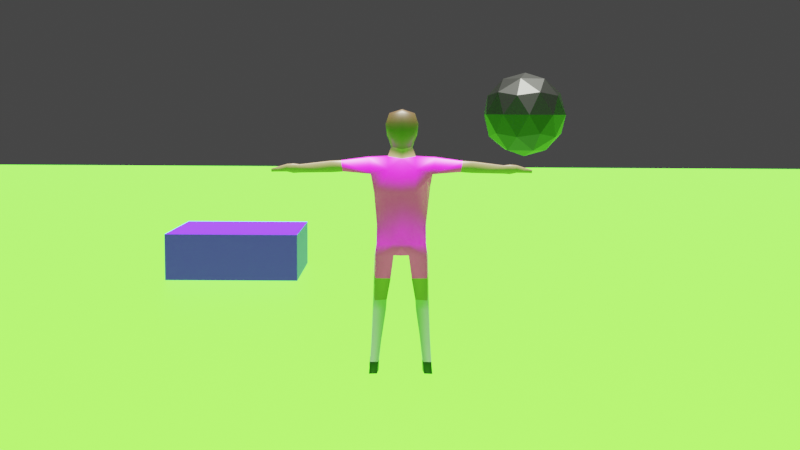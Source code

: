 # Source: myCharacter.blend  (saved by Blender 2.82.7; exported with 4.5.12 LTS)
import bpy
from mathutils import Matrix  # noqa: F401  (used for matrix-valued properties, if any)

bpy.ops.wm.read_factory_settings(use_empty=True)
scene = bpy.context.scene
scene.name = 'Scene'

# ---- collections
col_collection = bpy.data.collections.new('Collection'); scene.collection.children.link(col_collection)

# ---- images (referenced by path relative to the original .blend; pixels are not part of the script)
import os
ASSET_DIR = os.environ.get("B2B_ASSET_DIR", "")  # directory of the original .blend (textures are referenced by path, not embedded)
HERE = os.path.dirname(os.path.abspath(__file__))  # packed textures are extracted next to this script under _unpacked/

def load_image(name, relpath, width, height, colorspace="sRGB"):
    """Load a texture the original file referenced (path relative to the .blend, or extracted next to this script)."""
    p = next((c for c in (os.path.join(HERE, relpath), os.path.join(ASSET_DIR, relpath)) if relpath and os.path.exists(c)), "")
    if p:
        img = bpy.data.images.load(p, check_existing=True)
        img.name = name
    else:  # same state as the original file: an image datablock whose file is absent (Cycles renders it pink)
        img = bpy.data.images.new(name, width, height)
        img.source = "FILE"
        img.filepath = "//" + (relpath or name)
    img.colorspace_settings.name = colorspace
    return img
img_jersey_png = load_image('jersey.png', 'images/jersey.png', 1024, 1024, 'sRGB')

# ---- materials (node trees are filled in below, after node groups)
mat_skin = bpy.data.materials.new('skin')
mat_skin.alpha_threshold = 0.0
mat_skin.use_transparent_shadow = False
mat_skin.line_color = (0.0, 0.0, 0.0, 1.0)
mat_black = bpy.data.materials.new('black')
mat_black.use_transparent_shadow = False
mat_short = bpy.data.materials.new('short')
mat_short.use_transparent_shadow = False
mat_white = bpy.data.materials.new('white')
mat_white.use_transparent_shadow = False
mat_face = bpy.data.materials.new('face')
mat_face.use_transparent_shadow = False
mat_shirtback = bpy.data.materials.new('shirtBack')
mat_shirtback.use_transparent_shadow = False
mat_hair = bpy.data.materials.new('hair')
mat_hair.use_transparent_shadow = False
mat_cube = bpy.data.materials.new('cube')
mat_cube.use_transparent_shadow = False
mat_white_001 = bpy.data.materials.new('white.001')
mat_white_001.use_transparent_shadow = False

# ---- material node trees
mat_skin.use_nodes = True; mat_skin.node_tree.nodes.clear()
_N = mat_skin.node_tree.nodes; _L = mat_skin.node_tree.links
n0 = _N.new('ShaderNodeOutputMaterial'); n0.name = 'Material Output'; n0.location = (300, 300)
n1 = _N.new('ShaderNodeBsdfPrincipled'); n1.name = 'Principled BSDF'; n1.location = (10, 300)
n1.distribution = 'GGX'
n1.subsurface_method = 'BURLEY'
n1.inputs[0].default_value = (0.2019, 0.1378, 0.07817, 1.0)
n1.inputs[2].default_value = 0.4
n1.inputs[3].default_value = 1.45
n1.inputs[27].default_value = (0.0, 0.0, 0.0, 1.0)
n1.inputs[28].default_value = 1.0
_L.new(n1.outputs[0], n0.inputs[0])
n0.is_active_output = True
mat_black.use_nodes = True; mat_black.node_tree.nodes.clear()
_N = mat_black.node_tree.nodes; _L = mat_black.node_tree.links
n0 = _N.new('ShaderNodeOutputMaterial'); n0.name = 'Material Output'; n0.location = (300, 300)
n1 = _N.new('ShaderNodeBsdfPrincipled'); n1.name = 'Principled BSDF'; n1.location = (10, 300)
n1.distribution = 'GGX'
n1.subsurface_method = 'BURLEY'
n1.inputs[0].default_value = (0.0, 0.0, 0.0, 1.0)
n1.inputs[3].default_value = 1.45
n1.inputs[27].default_value = (0.0, 0.0, 0.0, 1.0)
n1.inputs[28].default_value = 1.0
_L.new(n1.outputs[0], n0.inputs[0])
n0.is_active_output = True
mat_short.use_nodes = True; mat_short.node_tree.nodes.clear()
_N = mat_short.node_tree.nodes; _L = mat_short.node_tree.links
n0 = _N.new('ShaderNodeOutputMaterial'); n0.name = 'Material Output'; n0.location = (300, 300)
n1 = _N.new('ShaderNodeBsdfPrincipled'); n1.name = 'Principled BSDF'; n1.location = (10, 300)
n1.distribution = 'GGX'
n1.subsurface_method = 'BURLEY'
n1.inputs[3].default_value = 1.45
n1.inputs[27].default_value = (0.0, 0.0, 0.0, 1.0)
n1.inputs[28].default_value = 1.0
n2 = _N.new('ShaderNodeTexImage'); n2.name = 'Image Texture'; n2.location = (-356, 260)
n2.image = img_jersey_png
_L.new(n1.outputs[0], n0.inputs[0])
_L.new(n2.outputs[0], n1.inputs[0])
n0.is_active_output = True
mat_white.use_nodes = True; mat_white.node_tree.nodes.clear()
_N = mat_white.node_tree.nodes; _L = mat_white.node_tree.links
n0 = _N.new('ShaderNodeOutputMaterial'); n0.name = 'Material Output'; n0.location = (300, 300)
n1 = _N.new('ShaderNodeBsdfPrincipled'); n1.name = 'Principled BSDF'; n1.location = (10, 300)
n1.distribution = 'GGX'
n1.subsurface_method = 'BURLEY'
n1.inputs[0].default_value = (0.2989, 0.2989, 0.2989, 1.0)
n1.inputs[3].default_value = 1.45
n1.inputs[27].default_value = (0.0, 0.0, 0.0, 1.0)
n1.inputs[28].default_value = 1.0
_L.new(n1.outputs[0], n0.inputs[0])
n0.is_active_output = True
mat_face.use_nodes = True; mat_face.node_tree.nodes.clear()
_N = mat_face.node_tree.nodes; _L = mat_face.node_tree.links
n0 = _N.new('ShaderNodeOutputMaterial'); n0.name = 'Material Output'; n0.location = (300, 300)
n1 = _N.new('ShaderNodeBsdfPrincipled'); n1.name = 'Principled BSDF'; n1.location = (10, 300)
n1.distribution = 'GGX'
n1.subsurface_method = 'BURLEY'
n1.inputs[0].default_value = (0.8, 0.528, 0.1948, 1.0)
n1.inputs[3].default_value = 1.45
n1.inputs[27].default_value = (0.0, 0.0, 0.0, 1.0)
n1.inputs[28].default_value = 1.0
_L.new(n1.outputs[0], n0.inputs[0])
n0.is_active_output = True
mat_shirtback.use_nodes = True; mat_shirtback.node_tree.nodes.clear()
_N = mat_shirtback.node_tree.nodes; _L = mat_shirtback.node_tree.links
n0 = _N.new('ShaderNodeOutputMaterial'); n0.name = 'Material Output'; n0.location = (300, 300)
n1 = _N.new('ShaderNodeBsdfPrincipled'); n1.name = 'Principled BSDF'; n1.location = (10, 300)
n1.distribution = 'GGX'
n1.subsurface_method = 'BURLEY'
n1.inputs[3].default_value = 1.45
n1.inputs[27].default_value = (0.0, 0.0, 0.0, 1.0)
n1.inputs[28].default_value = 1.0
n2 = _N.new('ShaderNodeTexImage'); n2.name = 'Image Texture'; n2.location = (-380, 290)
n2.image = img_jersey_png
_L.new(n1.outputs[0], n0.inputs[0])
_L.new(n2.outputs[0], n1.inputs[0])
n0.is_active_output = True
mat_hair.use_nodes = True; mat_hair.node_tree.nodes.clear()
_N = mat_hair.node_tree.nodes; _L = mat_hair.node_tree.links
n0 = _N.new('ShaderNodeOutputMaterial'); n0.name = 'Material Output'; n0.location = (300, 300)
n1 = _N.new('ShaderNodeBsdfPrincipled'); n1.name = 'Principled BSDF'; n1.location = (10, 300)
n1.distribution = 'GGX'
n1.subsurface_method = 'BURLEY'
n1.inputs[0].default_value = (0.07837, 0.03982, 0.01581, 1.0)
n1.inputs[3].default_value = 1.45
n1.inputs[27].default_value = (0.0, 0.0, 0.0, 1.0)
n1.inputs[28].default_value = 1.0
_L.new(n1.outputs[0], n0.inputs[0])
n0.is_active_output = True
mat_cube.use_nodes = True; mat_cube.node_tree.nodes.clear()
_N = mat_cube.node_tree.nodes; _L = mat_cube.node_tree.links
n0 = _N.new('ShaderNodeOutputMaterial'); n0.name = 'Material Output'; n0.location = (300, 300)
n1 = _N.new('ShaderNodeBsdfPrincipled'); n1.name = 'Principled BSDF'; n1.location = (10, 300)
n1.distribution = 'GGX'
n1.subsurface_method = 'BURLEY'
n1.inputs[0].default_value = (0.07993, 0.0, 0.8, 1.0)
n1.inputs[3].default_value = 1.45
n1.inputs[27].default_value = (0.0, 0.0, 0.0, 1.0)
n1.inputs[28].default_value = 1.0
_L.new(n1.outputs[0], n0.inputs[0])
n0.is_active_output = True
mat_white_001.use_nodes = True; mat_white_001.node_tree.nodes.clear()
_N = mat_white_001.node_tree.nodes; _L = mat_white_001.node_tree.links
n0 = _N.new('ShaderNodeOutputMaterial'); n0.name = 'Material Output'; n0.location = (300, 300)
n1 = _N.new('ShaderNodeBsdfPrincipled'); n1.name = 'Principled BSDF'; n1.location = (10, 300)
n1.distribution = 'GGX'
n1.subsurface_method = 'BURLEY'
n1.inputs[0].default_value = (0.09533, 0.7743, 0.01604, 1.0)
n1.inputs[3].default_value = 1.45
n1.inputs[27].default_value = (0.0, 0.0, 0.0, 1.0)
n1.inputs[28].default_value = 1.0
_L.new(n1.outputs[0], n0.inputs[0])
n0.is_active_output = True

# ---- world
world_world = bpy.data.worlds.new('World'); scene.world = world_world
world_world.use_nodes = True; world_world.node_tree.nodes.clear()
_N = world_world.node_tree.nodes; _L = world_world.node_tree.links
n0 = _N.new('ShaderNodeOutputWorld'); n0.name = 'World Output'; n0.location = (300, 300)
n1 = _N.new('ShaderNodeBackground'); n1.name = 'Background'; n1.location = (10, 300)
n1.inputs[0].default_value = (0.05088, 0.05088, 0.05088, 1.0)
_L.new(n1.outputs[0], n0.inputs[0])
n0.is_active_output = True
world_world.color = (0.05088, 0.05088, 0.05088)
world_world.use_sun_shadow = False
world_world.sun_shadow_jitter_overblur = 0.0

# ---- cameras
cam_camera = bpy.data.cameras.new('Camera')
cam_camera.clip_end = 100.0
cam_camera.ortho_scale = 7.314

# ---- lights
light_light = bpy.data.lights.new('Light', 'SUN')
light_light.color = (0.9779, 1.0, 0.8885)
light_light.transmission_factor = 0.0
light_light.use_shadow = False
light_light.angle = 0.1993
light_light.energy = 20.0
light_light.shadow_soft_size = 0.12
light_light.shadow_cascade_max_distance = 1000.0

# ---- meshes
me_cube = bpy.data.meshes.new('Cube')
me_cube.from_pydata([(0.3001, 1.131, 6.805), (0.1101, 1.059, 5.313), (0.2996, -0.7273, 6.797), (0.2692, -0.5436, 5.213), (0.525, 1.223, 6.366), (0.4407, 1.189, 5.756), (0.4646, -0.6795, 6.313), (0.3883, -0.6007, 5.749), (0.4912, 0.6381, 6.863), (0.5374, -0.01259, 6.906), (0.3962, -0.0513, 5.127), (0.3527, 0.6126, 5.151), (0.6833, 0.6391, 5.747), (0.6457, -0.006034, 5.734), (0.7798, 0.6396, 6.337), (0.7761, -0.01844, 6.337), (0.6283, -0.2856, 4.646), (0.5707, 0.5845, 4.642), (1.143, -1.201, 3.624), (0.5775, 1.633, 4.007), (1.948, -0.1752, 4.608), (1.926, 0.7212, 4.584), (1.789, -0.2452, 3.678), (1.732, 1.288, 3.755), (0.8043, -0.7697, 0.9512), (0.4831, 1.089, 0.9568), (1.361, -0.2333, 0.9674), (1.326, 0.7854, 0.9774), (1.052, -1.182, 2.723), (1.517, 1.187, 2.734), (1.557, -0.237, 2.679), (0.658, 1.612, 2.758), (6.564, -0.09127, 4.189), (6.531, 0.5459, 4.177), (6.521, -0.1205, 3.768), (6.488, 0.5265, 3.767), (3.741, 0.8693, 4.409), (3.635, 1.012, 3.852), (3.759, 0.2323, 4.427), (3.653, 0.216, 3.849), (4.471, 0.9834, 4.38), (4.492, 0.3093, 4.398), (4.396, 0.2907, 3.818), (4.375, 1.074, 3.816), (7.027, -0.3354, 4.221), (7.002, 0.5074, 4.207), (6.978, -0.3835, 3.74), (6.953, 0.4602, 3.74), (7.429, -0.3118, 4.199), (7.422, 0.5259, 4.186), (7.406, -0.3606, 3.815), (7.397, 0.4778, 3.816), (8.231, -0.201, 4.021), (8.201, 0.4754, 4.014), (8.204, -0.2412, 3.809), (8.175, 0.4351, 3.808), (7.374, -0.6147, 4.107), (7.37, -0.6488, 3.85), (7.532, -0.4767, 4.091), (7.53, -0.5109, 3.852), (7.76, -0.7106, 4.083), (7.765, -0.735, 3.901), (7.843, -0.5739, 4.07), (7.848, -0.5982, 3.898), (8.492, -0.08126, 3.951), (8.468, 0.4245, 3.947), (8.471, -0.1114, 3.801), (8.447, 0.3944, 3.8), (0.5448, -0.9495, 0.01784), (0.2682, 1.502, 0.09975), (1.386, -0.2242, -0.0185), (1.33, 1.196, 0.05138), (0.1603, -0.8356, -0.582), (0.1827, 1.382, -0.5204), (1.507, -0.3454, -0.6485), (1.375, 1.156, -0.6048), (1.152, -0.1577, -6.273), (1.219, 1.109, -6.238), (1.747, -0.08988, -6.282), (1.768, 1.092, -6.25), (0.6459, 0.6931, -2.938), (0.6516, -0.7395, -2.738), (1.58, -0.5462, -2.74), (1.479, 0.4891, -3.01), (0.3876, -0.816, -1.606), (1.548, -0.537, -1.607), (0.3882, 0.8446, -1.793), (1.436, 0.6319, -1.804), (0.6925, 0.5996, -3.465), (1.542, 0.541, -3.519), (0.7801, -0.6929, -3.513), (1.621, -0.5363, -3.516), (1.185, -0.086, -6.874), (1.29, 1.153, -6.873), (1.81, -0.03293, -6.893), (1.839, 1.165, -6.885), (1.277, -1.94, -6.396), (1.818, -1.879, -6.405), (1.278, -1.905, -6.817), (1.875, -1.851, -6.835), (-0.9435, 1.131, 6.805), (-0.7535, 1.059, 5.313), (-0.943, -0.7273, 6.797), (-0.9126, -0.5436, 5.213), (-0.3217, 1.183, 5.247), (-0.3217, -0.9678, 6.875), (-0.3217, -0.8563, 5.104), (-0.3217, 1.218, 6.929), (-1.168, 1.223, 6.366), (-1.084, 1.189, 5.756), (-1.108, -0.6795, 6.313), (-1.032, -0.6007, 5.749), (-0.3217, 1.449, 6.392), (-0.3217, 1.423, 5.739), (-0.3217, -0.9976, 6.253), (-0.3217, -1.148, 5.732), (-1.135, 0.6381, 6.863), (-1.181, -0.01259, 6.906), (-1.04, -0.0513, 5.127), (-0.9961, 0.6126, 5.151), (-0.3217, 0.88, 5.021), (-0.3217, -0.3847, 4.999), (-0.3217, 0.8383, 7.109), (-0.3217, 0.1576, 7.114), (-1.327, 0.6391, 5.747), (-1.289, -0.006034, 5.734), (-1.423, 0.6396, 6.337), (-1.42, -0.01844, 6.337), (-1.272, -0.2856, 4.646), (-1.214, 0.5845, 4.642), (-0.3217, 1.032, 4.544), (-0.3217, -0.605, 4.546), (-1.787, -1.201, 3.624), (-1.221, 1.633, 4.007), (-0.3217, 1.637, 4.02), (-0.3217, -1.303, 3.653), (-2.592, -0.1752, 4.608), (-2.569, 0.7212, 4.584), (-2.432, -0.2452, 3.678), (-2.368, 1.287, 3.755), (-1.448, -0.7697, 0.9512), (-1.126, 1.089, 0.9568), (-0.3217, 1.143, 0.7019), (-0.3217, -0.9531, 0.6963), (-2.005, -0.2333, 0.9674), (-1.97, 0.7854, 0.9774), (-1.695, -1.182, 2.723), (-2.199, -0.2431, 2.669), (-1.2, 1.59, 2.758), (-0.3217, 1.631, 2.735), (-0.3217, -1.344, 2.708), (-7.208, -0.09127, 4.189), (-7.174, 0.5459, 4.177), (-7.165, -0.1205, 3.768), (-7.131, 0.5265, 3.767), (-4.385, 0.8693, 4.409), (-4.278, 1.012, 3.852), (-4.403, 0.2323, 4.427), (-4.296, 0.216, 3.849), (-5.114, 0.9834, 4.38), (-5.135, 0.3093, 4.398), (-5.039, 0.2907, 3.818), (-5.018, 1.074, 3.816), (-7.671, -0.3354, 4.221), (-7.646, 0.5074, 4.207), (-7.622, -0.3835, 3.74), (-7.596, 0.4602, 3.74), (-8.073, -0.3118, 4.199), (-8.065, 0.5259, 4.186), (-8.049, -0.3606, 3.815), (-8.04, 0.4778, 3.816), (-8.874, -0.201, 4.021), (-8.845, 0.4754, 4.014), (-8.848, -0.2412, 3.809), (-8.818, 0.4351, 3.808), (-8.018, -0.6147, 4.107), (-8.013, -0.6488, 3.85), (-8.176, -0.4767, 4.091), (-8.174, -0.5109, 3.852), (-8.403, -0.7106, 4.083), (-8.408, -0.735, 3.901), (-8.486, -0.5739, 4.07), (-8.491, -0.5982, 3.898), (-9.135, -0.08126, 3.951), (-9.111, 0.4245, 3.947), (-9.114, -0.1114, 3.801), (-9.09, 0.3944, 3.8), (-1.188, -0.9495, 0.01784), (-0.9116, 1.502, 0.09975), (-0.3217, 1.275, 0.03324), (-0.3217, -1.137, -0.04868), (-2.029, -0.2242, -0.0185), (-1.974, 1.196, 0.05138), (-0.8037, -0.8356, -0.582), (-0.8261, 1.382, -0.5204), (-0.3217, 1.137, -0.5603), (-0.3217, -0.8254, -0.6368), (-2.151, -0.3454, -0.6485), (-2.018, 1.156, -0.6048), (-1.796, -0.1577, -6.273), (-1.863, 1.069, -6.238), (-2.391, -0.08988, -6.282), (-2.411, 1.052, -6.25), (-1.289, 0.6931, -2.938), (-1.295, -0.7395, -2.738), (-2.224, -0.5462, -2.74), (-2.122, 0.4891, -3.01), (-1.031, -0.816, -1.606), (-2.191, -0.537, -1.607), (-1.032, 0.8446, -1.793), (-2.079, 0.6319, -1.804), (-1.336, 0.5996, -3.465), (-2.186, 0.541, -3.519), (-1.423, -0.6929, -3.513), (-2.264, -0.5363, -3.516), (-1.829, -0.086, -6.874), (-1.933, 1.113, -6.873), (-2.453, -0.03293, -6.893), (-2.482, 1.125, -6.885), (-1.92, -1.94, -6.396), (-2.461, -1.879, -6.405), (-1.922, -1.905, -6.817), (-2.518, -1.851, -6.835), (-2.27, 0.3933, 3.12), (-2.04, 1.003, 3.504)], [], [(121, 10, 3, 106), (15, 9, 2, 6), (112, 107, 0, 4), (6, 2, 105, 114), (9, 123, 105, 2), (3, 7, 115, 106), (7, 6, 114, 115), (104, 113, 5, 1), (113, 112, 4, 5), (10, 13, 7, 3), (13, 15, 6, 7), (5, 4, 14, 12), (12, 14, 15, 13), (1, 5, 12, 11), (11, 12, 13, 10), (0, 107, 122, 8), (8, 122, 123, 9), (4, 0, 8, 14), (14, 8, 9, 15), (104, 1, 11, 120), (10, 121, 131, 16), (130, 17, 19, 134), (120, 11, 17, 130), (11, 10, 16, 17), (31, 29, 27, 25), (16, 18, 22, 20), (16, 131, 135, 18), (43, 40, 33, 35), (17, 16, 20, 21), (19, 17, 21, 23), (30, 28, 24, 26), (24, 143, 190, 68), (26, 24, 68, 70), (149, 31, 25, 142), (29, 30, 26, 27), (28, 150, 143, 24), (18, 135, 150, 28), (23, 22, 30, 29), (134, 19, 31, 149), (22, 18, 28, 30), (19, 23, 29, 31), (32, 34, 46, 44), (40, 41, 32, 33), (41, 42, 34, 32), (42, 43, 35, 34), (22, 23, 37, 39), (20, 22, 39, 38), (21, 20, 38, 36), (23, 21, 36, 37), (39, 37, 43, 42), (38, 39, 42, 41), (36, 38, 41, 40), (37, 36, 40, 43), (44, 46, 57, 56), (34, 35, 47, 46), (35, 33, 45, 47), (33, 32, 44, 45), (51, 49, 53, 55), (46, 47, 51, 50), (47, 45, 49, 51), (45, 44, 48, 49), (53, 52, 64, 65), (49, 48, 52, 53), (48, 50, 54, 52), (50, 51, 55, 54), (58, 56, 60, 62), (46, 50, 59, 57), (48, 44, 56, 58), (50, 48, 58, 59), (60, 61, 63, 62), (59, 58, 62, 63), (57, 59, 63, 61), (56, 57, 61, 60), (65, 64, 66, 67), (52, 54, 66, 64), (54, 55, 67, 66), (55, 53, 65, 67), (71, 70, 74, 75), (69, 71, 75, 73), (25, 27, 71, 69), (27, 26, 70, 71), (142, 25, 69, 189), (195, 73, 72, 196), (90, 88, 77, 76), (189, 69, 73, 195), (70, 68, 72, 74), (68, 190, 196, 72), (77, 79, 95, 93), (91, 90, 76, 78), (88, 89, 79, 77), (89, 91, 78, 79), (87, 85, 82, 83), (86, 87, 83, 80), (85, 84, 81, 82), (84, 86, 80, 81), (72, 73, 86, 84), (74, 72, 84, 85), (73, 75, 87, 86), (75, 74, 85, 87), (83, 82, 91, 89), (80, 83, 89, 88), (82, 81, 90, 91), (81, 80, 88, 90), (92, 93, 95, 94), (79, 78, 94, 95), (94, 78, 97, 99), (76, 77, 93, 92), (97, 96, 98, 99), (92, 94, 99, 98), (76, 92, 98, 96), (78, 76, 96, 97), (121, 106, 103, 118), (127, 110, 102, 117), (112, 108, 100, 107), (110, 114, 105, 102), (117, 102, 105, 123), (103, 106, 115, 111), (111, 115, 114, 110), (104, 101, 109, 113), (113, 109, 108, 112), (118, 103, 111, 125), (125, 111, 110, 127), (109, 124, 126, 108), (124, 125, 127, 126), (101, 119, 124, 109), (119, 118, 125, 124), (100, 116, 122, 107), (116, 117, 123, 122), (108, 126, 116, 100), (126, 127, 117, 116), (104, 120, 119, 101), (118, 128, 131, 121), (130, 134, 133, 129), (120, 130, 129, 119), (119, 129, 128, 118), (128, 136, 138, 132), (128, 132, 135, 131), (162, 154, 152, 159), (129, 137, 136, 128), (133, 139, 137, 129), (147, 144, 140, 146), (140, 187, 190, 143), (144, 191, 187, 140), (149, 142, 141, 148), (223, 224, 145, 147), (146, 140, 143, 150), (132, 146, 150, 135), (134, 149, 148, 133), (138, 147, 146, 132), (151, 163, 165, 153), (159, 152, 151, 160), (160, 151, 153, 161), (161, 153, 154, 162), (138, 158, 156, 139), (136, 157, 158, 138), (137, 155, 157, 136), (139, 156, 155, 137), (158, 161, 162, 156), (157, 160, 161, 158), (155, 159, 160, 157), (156, 162, 159, 155), (163, 175, 176, 165), (153, 165, 166, 154), (154, 166, 164, 152), (152, 164, 163, 151), (170, 174, 172, 168), (165, 169, 170, 166), (166, 170, 168, 164), (164, 168, 167, 163), (172, 184, 183, 171), (168, 172, 171, 167), (167, 171, 173, 169), (169, 173, 174, 170), (177, 181, 179, 175), (165, 176, 178, 169), (167, 177, 175, 163), (169, 178, 177, 167), (179, 181, 182, 180), (178, 182, 181, 177), (176, 180, 182, 178), (175, 179, 180, 176), (184, 186, 185, 183), (171, 183, 185, 173), (173, 185, 186, 174), (174, 186, 184, 172), (192, 198, 197, 191), (188, 194, 198, 192), (141, 188, 192, 145), (145, 192, 191, 144), (142, 189, 188, 141), (195, 196, 193, 194), (213, 199, 200, 211), (189, 195, 194, 188), (191, 197, 193, 187), (187, 193, 196, 190), (200, 216, 218, 202), (214, 201, 199, 213), (211, 200, 202, 212), (212, 202, 201, 214), (210, 206, 205, 208), (209, 203, 206, 210), (208, 205, 204, 207), (207, 204, 203, 209), (193, 207, 209, 194), (197, 208, 207, 193), (194, 209, 210, 198), (198, 210, 208, 197), (206, 212, 214, 205), (203, 211, 212, 206), (205, 214, 213, 204), (204, 213, 211, 203), (215, 217, 218, 216), (202, 218, 217, 201), (217, 222, 220, 201), (199, 215, 216, 200), (220, 222, 221, 219), (215, 221, 222, 217), (199, 219, 221, 215), (201, 220, 219, 199), (145, 144, 147), (133, 148, 139), (138, 139, 223, 147), (148, 141, 145, 224), (139, 148, 224, 223)])
me_cube.polygons.foreach_set('use_smooth', [True] * 224)
me_cube.polygons.foreach_set('material_index', [0, 0, 7, 0, 7, 0, 0, 7, 7, 0, 0, 7, 7, 7, 7, 7, 7, 7, 7, 7, 0, 6, 0, 0, 6, 2, 2, 0, 6, 6, 2, 1, 1, 6, 6, 2, 2, 6, 6, 2, 6, 0, 0, 0, 0, 6, 2, 6, 6, 0, 0, 0, 0, 0, 0, 0, 0, 0, 0, 0, 0, 0, 0, 0, 0, 0, 0, 0, 0, 0, 0, 0, 0, 0, 0, 0, 0, 3, 3, 3, 3, 3, 0, 4, 3, 1, 1, 1, 4, 4, 4, 0, 0, 0, 0, 3, 1, 3, 3, 4, 4, 4, 4, 1, 1, 1, 1, 1, 1, 1, 1, 0, 0, 7, 0, 7, 0, 0, 7, 7, 0, 0, 7, 7, 7, 7, 7, 7, 7, 7, 7, 0, 6, 0, 0, 2, 2, 0, 6, 6, 2, 1, 1, 6, 6, 2, 2, 6, 2, 0, 0, 0, 0, 6, 2, 6, 6, 0, 0, 0, 0, 0, 0, 0, 0, 0, 0, 0, 0, 0, 0, 0, 0, 0, 0, 0, 0, 0, 0, 0, 0, 0, 0, 0, 0, 3, 3, 3, 3, 3, 0, 4, 3, 1, 1, 1, 4, 4, 4, 0, 0, 0, 0, 3, 1, 3, 3, 4, 4, 4, 4, 1, 1, 1, 1, 1, 1, 1, 1, 6, 6, 6, 6, 6])
_uv = me_cube.uv_layers.new(name='UVMap')
_uv.uv.foreach_set('vector', [0.4968, 0.6874, 0.5231, 0.6405, 0.5343, 0.6718, 0.5208, 0.7142, 0.4964, 0.602, 0.4844, 0.7587, 0.3865, 0.6859, 0.4482, 0.5978, 0.3347, 0.6872, 0.3561, 0.6514, 0.3843, 0.6785, 0.3861, 0.706, 0.4482, 0.5978, 0.3865, 0.6859, 0.1558, 0.6946, 0.1695, 0.568, 0.4556, 0.664, 0.4294, 0.6066, 0.4964, 0.5792, 0.4958, 0.6262, 0.4179, 0.3216, 0.4519, 0.4938, 0.1281, 0.4705, 0.2281, 0.3407, 0.4519, 0.4938, 0.4482, 0.5978, 0.1695, 0.568, 0.1281, 0.4705, 0.3255, 0.7675, 0.3248, 0.73, 0.3745, 0.737, 0.3529, 0.7652, 0.3248, 0.73, 0.3347, 0.6872, 0.3861, 0.706, 0.3745, 0.737, 0.5162, 0.2945, 0.511, 0.4754, 0.4519, 0.4938, 0.4179, 0.3216, 0.511, 0.4754, 0.4964, 0.602, 0.4482, 0.5978, 0.4519, 0.4938, 0.3745, 0.737, 0.3861, 0.706, 0.4219, 0.7139, 0.4088, 0.7507, 0.5559, 0.5872, 0.5932, 0.5792, 0.6024, 0.6204, 0.5635, 0.6285, 0.3529, 0.7652, 0.3745, 0.737, 0.4088, 0.7507, 0.3816, 0.7882, 0.5132, 0.6004, 0.5559, 0.5872, 0.5635, 0.6285, 0.5231, 0.6405, 0.3843, 0.6785, 0.3561, 0.6514, 0.3899, 0.6259, 0.4162, 0.6762, 0.4162, 0.6762, 0.3899, 0.6259, 0.4294, 0.6066, 0.4556, 0.664, 0.3861, 0.706, 0.3843, 0.6785, 0.4162, 0.6762, 0.4219, 0.7139, 0.4219, 0.7139, 0.4162, 0.6762, 0.4556, 0.664, 0.4651, 0.7057, 0.3255, 0.7675, 0.3529, 0.7652, 0.3816, 0.7882, 0.3318, 0.7914, 0.4239, 0.7858, 0.4701, 0.7562, 0.4964, 0.7775, 0.4431, 0.8141, 0.5956, 0.139, 0.6117, 0.2023, 0.5351, 0.1762, 0.5511, 0.1264, 0.3318, 0.7914, 0.3816, 0.7882, 0.3918, 0.822, 0.3227, 0.8257, 0.3816, 0.7882, 0.4239, 0.7858, 0.4431, 0.8141, 0.3918, 0.822, 0.4588, 0.1662, 0.4363, 0.2251, 0.3186, 0.1734, 0.3406, 0.119, 0.6187, 0.89, 0.6449, 0.7251, 0.7696, 0.7644, 0.7907, 0.8853, 0.6187, 0.89, 0.4943, 0.8608, 0.4942, 0.7282, 0.6449, 0.7251, 0.7469, 0.1396, 0.753, 0.1961, 0.7715, 0.6566, 0.7812, 0.6443, 0.6117, 0.2023, 0.6609, 0.2107, 0.6477, 0.2899, 0.5857, 0.2849, 0.5351, 0.1762, 0.6117, 0.2023, 0.5857, 0.2849, 0.5018, 0.26, 0.7279, 0.6273, 0.6418, 0.6321, 0.6387, 0.4148, 0.7062, 0.4092, 0.637, -0.06584, 0.4855, -0.1008, 0.4855, -0.1993, 0.5963, -0.1875, 0.7396, -0.06495, 0.637, -0.06584, 0.5963, -0.1875, 0.7412, -0.1957, 0.4755, 0.1048, 0.4588, 0.1662, 0.3406, 0.119, 0.3351, 0.06315, 0.4309, 0.2305, 0.3732, 0.317, 0.2729, 0.2593, 0.3056, 0.2022, 0.6418, 0.6321, 0.4941, 0.6257, 0.4939, 0.3842, 0.6387, 0.4148, 0.6449, 0.7251, 0.4942, 0.7282, 0.4941, 0.6257, 0.6418, 0.6321, 0.5019, 0.2523, 0.4245, 0.3525, 0.3732, 0.317, 0.4309, 0.2305, 0.5511, 0.1264, 0.5351, 0.1762, 0.4588, 0.1662, 0.4755, 0.1048, 0.7696, 0.7644, 0.6449, 0.7251, 0.6418, 0.6321, 0.7279, 0.6273, 0.5351, 0.1762, 0.5018, 0.26, 0.4363, 0.2251, 0.4588, 0.1662, 0.7846, 0.685, 0.7704, 0.6778, 0.7824, 0.723, 0.7804, 0.7285, 0.753, 0.1961, 0.7458, 0.2448, 0.7846, 0.685, 0.7715, 0.6566, 0.7458, 0.2448, 0.7145, 0.2174, 0.7704, 0.6778, 0.7846, 0.685, 0.7145, 0.2174, 0.7469, 0.1396, 0.7812, 0.6443, 0.7704, 0.6778, 0.3522, 0.361, 0.4549, 0.4351, 0.3209, 0.5042, 0.2877, 0.4678, 0.7907, 0.8853, 0.7696, 0.7644, 0.7624, 0.5679, 0.8757, 0.7765, 0.5857, 0.2849, 0.6477, 0.2899, 0.6238, 0.409, 0.58, 0.4097, 0.5018, 0.26, 0.5857, 0.2849, 0.58, 0.4097, 0.5394, 0.406, 0.6561, 0.2026, 0.7263, 0.0001789, 0.7469, 0.1396, 0.7145, 0.2174, 0.7442, 0.2594, 0.6561, 0.2026, 0.7145, 0.2174, 0.7458, 0.2448, 0.8036, 0.1703, 0.7442, 0.2594, 0.7458, 0.2448, 0.753, 0.1961, 0.7263, 0.0001789, 0.8036, 0.1703, 0.753, 0.1961, 0.7469, 0.1396, 0.7804, 0.7285, 0.7824, 0.723, 0.7834, 0.7568, 0.7859, 0.7543, 0.7704, 0.6778, 0.7812, 0.6443, 0.7749, 0.6947, 0.7824, 0.723, 0.7812, 0.6443, 0.7715, 0.6566, 0.7834, 0.7016, 0.7749, 0.6947, 0.7715, 0.6566, 0.7846, 0.685, 0.7804, 0.7285, 0.7834, 0.7016, 0.7825, 0.7441, 0.7826, 0.7486, 0.7858, 0.8479, 0.7942, 0.8466, 0.7824, 0.723, 0.7749, 0.6947, 0.7825, 0.7441, 0.7829, 0.7663, 0.7749, 0.6947, 0.7834, 0.7016, 0.7826, 0.7486, 0.7825, 0.7441, 0.7834, 0.7016, 0.7804, 0.7285, 0.7866, 0.7682, 0.7826, 0.7486, 0.7858, 0.8479, 0.7924, 0.8905, 0.8022, 0.9998, 0.7917, 0.8723, 0.7826, 0.7486, 0.7866, 0.7682, 0.7924, 0.8905, 0.7858, 0.8479, 0.7866, 0.7682, 0.7829, 0.7663, 0.7928, 0.8779, 0.7924, 0.8905, 0.7829, 0.7663, 0.7825, 0.7441, 0.7942, 0.8466, 0.7928, 0.8779, 0.7856, 0.7614, 0.7859, 0.7543, 0.7849, 0.7598, 0.7848, 0.7602, 0.7824, 0.723, 0.7829, 0.7663, 0.7836, 0.7615, 0.7834, 0.7568, 0.7866, 0.7682, 0.7804, 0.7285, 0.7859, 0.7543, 0.7856, 0.7614, 0.7829, 0.7663, 0.7866, 0.7682, 0.7856, 0.7614, 0.7836, 0.7615, 0.7849, 0.7598, 0.7844, 0.7602, 0.7844, 0.7604, 0.7848, 0.7602, 0.7836, 0.7615, 0.7856, 0.7614, 0.7848, 0.7602, 0.7844, 0.7604, 0.7834, 0.7568, 0.7836, 0.7615, 0.7844, 0.7604, 0.7844, 0.7602, 0.7859, 0.7543, 0.7834, 0.7568, 0.7844, 0.7602, 0.7849, 0.7598, 0.7917, 0.8723, 0.8022, 0.9998, 0.8036, 0.9372, 0.7936, 0.8727, 0.7924, 0.8905, 0.7928, 0.8779, 0.8036, 0.9372, 0.8022, 0.9998, 0.7928, 0.8779, 0.7942, 0.8466, 0.7936, 0.8727, 0.8036, 0.9372, 0.7942, 0.8466, 0.7858, 0.8479, 0.7917, 0.8723, 0.7936, 0.8727, 0.4378, 0.352, 0.3917, 0.3547, 0.3858, 0.3327, 0.4346, 0.3321, 0.4717, 0.3527, 0.4378, 0.352, 0.4346, 0.3321, 0.474, 0.3314, 0.4629, 0.3845, 0.431, 0.3844, 0.4378, 0.352, 0.4717, 0.3527, 0.431, 0.3844, 0.3959, 0.3886, 0.3917, 0.3547, 0.4378, 0.352, 0.4926, 0.3758, 0.4629, 0.3845, 0.4717, 0.3527, 0.4932, 0.3509, 0.6558, 0.4114, 0.6029, 0.4294, 0.6039, 0.1538, 0.6558, 0.1459, 0.5404, 0.32, 0.5419, 0.3227, 0.5404, 0.3213, 0.5404, 0.3213, 0.4932, 0.3509, 0.4717, 0.3527, 0.474, 0.3314, 0.4937, 0.3289, 0.7412, -0.1957, 0.5963, -0.1875, 0.5501, -0.2744, 0.7401, -0.2866, 0.5963, -0.1875, 0.4855, -0.1993, 0.4855, -0.2834, 0.5501, -0.2744, 0.01831, 0.7867, 0.0001789, 0.6438, 0.08541, 0.718, 0.08385, 0.7345, 0.5394, 0.3208, 0.5404, 0.32, 0.5404, 0.3213, 0.5404, 0.3213, 0.5419, 0.3227, 0.54, 0.3224, 0.5404, 0.3213, 0.5404, 0.3213, 0.54, 0.3224, 0.5394, 0.3208, 0.5404, 0.3213, 0.5404, 0.3213, 0.5306, 0.3365, 0.5268, 0.3157, 0.538, 0.3201, 0.5396, 0.3229, 0.5599, 0.3398, 0.5306, 0.3365, 0.5396, 0.3229, 0.543, 0.3237, 0.5268, 0.3157, 0.5499, 0.2971, 0.5412, 0.318, 0.538, 0.3201, 0.5499, 0.2971, 0.5599, 0.3398, 0.543, 0.3237, 0.5412, 0.318, 0.4854, 0.281, 0.474, 0.3314, 0.4566, 0.2858, 0.4789, 0.2601, 0.7401, -0.2866, 0.5501, -0.2744, 0.5769, -0.411, 0.7352, -0.4163, 0.474, 0.3314, 0.4346, 0.3321, 0.4197, 0.2925, 0.4566, 0.2858, 0.4346, 0.3321, 0.3858, 0.3327, 0.379, 0.2995, 0.4197, 0.2925, 0.5396, 0.3229, 0.538, 0.3201, 0.5394, 0.3208, 0.54, 0.3224, 0.543, 0.3237, 0.5396, 0.3229, 0.54, 0.3224, 0.5419, 0.3227, 0.538, 0.3201, 0.5412, 0.318, 0.5404, 0.32, 0.5394, 0.3208, 0.5412, 0.318, 0.543, 0.3237, 0.5419, 0.3227, 0.5404, 0.32, 0.112, 0.7389, 0.08385, 0.7345, 0.08541, 0.718, 0.1088, 0.7163, 0.0001789, 0.6438, 0.1661, 0.6595, 0.1088, 0.7163, 0.08541, 0.718, 0.1088, 0.7163, 0.1661, 0.6595, 0.1189, 0.7253, 0.1185, 0.7265, 0.1661, 0.7856, 0.01831, 0.7867, 0.08385, 0.7345, 0.112, 0.7389, 0.1189, 0.7253, 0.1196, 0.726, 0.1195, 0.7265, 0.1185, 0.7265, 0.112, 0.7389, 0.1088, 0.7163, 0.1185, 0.7265, 0.1195, 0.7265, 0.1661, 0.7856, 0.112, 0.7389, 0.1195, 0.7265, 0.1196, 0.726, 0.1661, 0.6595, 0.1661, 0.7856, 0.1196, 0.726, 0.1189, 0.7253, 0.4968, 0.6874, 0.5208, 0.7142, 0.5343, 0.6718, 0.5231, 0.6405, 0.694, 0.5755, 0.6662, 0.568, 0.6174, 0.7238, 0.6729, 0.66, 0.3347, 0.6872, 0.3861, 0.706, 0.3843, 0.6785, 0.3561, 0.6514, 0.6662, 0.568, 0.5064, 0.5807, 0.4947, 0.7611, 0.6174, 0.7238, 0.4556, 0.664, 0.4958, 0.6262, 0.4964, 0.5792, 0.4294, 0.6066, 0.6349, 0.3454, 0.5126, 0.3126, 0.5137, 0.4278, 0.6527, 0.4262, 0.6527, 0.4262, 0.5137, 0.4278, 0.5064, 0.5807, 0.6662, 0.568, 0.3255, 0.7675, 0.3529, 0.7652, 0.3745, 0.737, 0.3248, 0.73, 0.3248, 0.73, 0.3745, 0.737, 0.3861, 0.706, 0.3347, 0.6872, 0.6738, 0.3755, 0.6349, 0.3454, 0.6527, 0.4262, 0.6935, 0.4561, 0.6935, 0.4561, 0.6527, 0.4262, 0.6662, 0.568, 0.694, 0.5755, 0.3745, 0.737, 0.4088, 0.7507, 0.4219, 0.7139, 0.3861, 0.706, 0.5559, 0.5872, 0.5635, 0.6285, 0.6024, 0.6204, 0.5932, 0.5792, 0.3529, 0.7652, 0.3816, 0.7882, 0.4088, 0.7507, 0.3745, 0.737, 0.5132, 0.6004, 0.5231, 0.6405, 0.5635, 0.6285, 0.5559, 0.5872, 0.3843, 0.6785, 0.4162, 0.6762, 0.3899, 0.6259, 0.3561, 0.6514, 0.4162, 0.6762, 0.4556, 0.664, 0.4294, 0.6066, 0.3899, 0.6259, 0.3861, 0.706, 0.4219, 0.7139, 0.4162, 0.6762, 0.3843, 0.6785, 0.4219, 0.7139, 0.4651, 0.7057, 0.4556, 0.664, 0.4162, 0.6762, 0.3255, 0.7675, 0.3318, 0.7914, 0.3816, 0.7882, 0.3529, 0.7652, 0.4239, 0.7858, 0.4431, 0.8141, 0.4964, 0.7775, 0.4701, 0.7562, 0.5956, 0.139, 0.5511, 0.1264, 0.5351, 0.1762, 0.6117, 0.2023, 0.3318, 0.7914, 0.3227, 0.8257, 0.3918, 0.822, 0.3816, 0.7882, 0.3816, 0.7882, 0.3918, 0.822, 0.4431, 0.8141, 0.4239, 0.7858, 0.37, 0.8902, 0.2046, 0.8742, 0.219, 0.7648, 0.3436, 0.7254, 0.37, 0.8902, 0.3436, 0.7254, 0.4942, 0.7282, 0.4943, 0.8608, 0.7469, 0.1396, 0.7812, 0.6443, 0.7715, 0.6566, 0.753, 0.1961, 0.6117, 0.2023, 0.5857, 0.2849, 0.6477, 0.2899, 0.6609, 0.2107, 0.5351, 0.1762, 0.5018, 0.26, 0.5857, 0.2849, 0.6117, 0.2023, 0.2621, 0.6278, 0.2773, 0.4096, 0.3492, 0.4151, 0.3465, 0.6324, 0.3339, -0.06957, 0.3747, -0.1913, 0.4855, -0.1993, 0.4855, -0.1008, 0.2314, -0.06868, 0.2298, -0.1994, 0.3747, -0.1913, 0.3339, -0.06957, 0.4755, 0.1048, 0.3351, 0.06315, 0.3406, 0.119, 0.4588, 0.1662, 0.4208, 0.2828, 0.3769, 0.1704, 0.3186, 0.1734, 0.3631, 0.299, 0.3465, 0.6324, 0.3492, 0.4151, 0.4939, 0.3842, 0.4941, 0.6257, 0.3436, 0.7254, 0.3465, 0.6324, 0.4941, 0.6257, 0.4942, 0.7282, 0.5511, 0.1264, 0.4755, 0.1048, 0.4588, 0.1662, 0.5351, 0.1762, 0.219, 0.7648, 0.2621, 0.6278, 0.3465, 0.6324, 0.3436, 0.7254, 0.7846, 0.685, 0.7804, 0.7285, 0.7824, 0.723, 0.7704, 0.6778, 0.753, 0.1961, 0.7715, 0.6566, 0.7846, 0.685, 0.7458, 0.2448, 0.7458, 0.2448, 0.7846, 0.685, 0.7704, 0.6778, 0.7145, 0.2174, 0.7145, 0.2174, 0.7704, 0.6778, 0.7812, 0.6443, 0.7469, 0.1396, 0.4067, 0.3436, 0.4966, 0.4303, 0.5394, 0.406, 0.5018, 0.26, 0.2046, 0.8742, 0.1255, 0.7629, 0.2157, 0.5584, 0.219, 0.7648, 0.5857, 0.2849, 0.58, 0.4097, 0.6238, 0.409, 0.6477, 0.2899, 0.5018, 0.26, 0.5394, 0.406, 0.58, 0.4097, 0.5857, 0.2849, 0.6561, 0.2026, 0.7145, 0.2174, 0.7469, 0.1396, 0.7263, 0.0001789, 0.7442, 0.2594, 0.7458, 0.2448, 0.7145, 0.2174, 0.6561, 0.2026, 0.8036, 0.1703, 0.753, 0.1961, 0.7458, 0.2448, 0.7442, 0.2594, 0.7263, 0.0001789, 0.7469, 0.1396, 0.753, 0.1961, 0.8036, 0.1703, 0.7804, 0.7285, 0.7859, 0.7543, 0.7834, 0.7568, 0.7824, 0.723, 0.7704, 0.6778, 0.7824, 0.723, 0.7749, 0.6947, 0.7812, 0.6443, 0.7812, 0.6443, 0.7749, 0.6947, 0.7834, 0.7016, 0.7715, 0.6566, 0.7715, 0.6566, 0.7834, 0.7016, 0.7804, 0.7285, 0.7846, 0.685, 0.7825, 0.7441, 0.7942, 0.8466, 0.7858, 0.8479, 0.7826, 0.7486, 0.7824, 0.723, 0.7829, 0.7663, 0.7825, 0.7441, 0.7749, 0.6947, 0.7749, 0.6947, 0.7825, 0.7441, 0.7826, 0.7486, 0.7834, 0.7016, 0.7834, 0.7016, 0.7826, 0.7486, 0.7866, 0.7682, 0.7804, 0.7285, 0.7858, 0.8479, 0.7917, 0.8723, 0.8022, 0.9998, 0.7924, 0.8905, 0.7826, 0.7486, 0.7858, 0.8479, 0.7924, 0.8905, 0.7866, 0.7682, 0.7866, 0.7682, 0.7924, 0.8905, 0.7928, 0.8779, 0.7829, 0.7663, 0.7829, 0.7663, 0.7928, 0.8779, 0.7942, 0.8466, 0.7825, 0.7441, 0.7856, 0.7614, 0.7848, 0.7602, 0.7849, 0.7598, 0.7859, 0.7543, 0.7824, 0.723, 0.7834, 0.7568, 0.7836, 0.7615, 0.7829, 0.7663, 0.7866, 0.7682, 0.7856, 0.7614, 0.7859, 0.7543, 0.7804, 0.7285, 0.7829, 0.7663, 0.7836, 0.7615, 0.7856, 0.7614, 0.7866, 0.7682, 0.7849, 0.7598, 0.7848, 0.7602, 0.7844, 0.7604, 0.7844, 0.7602, 0.7836, 0.7615, 0.7844, 0.7604, 0.7848, 0.7602, 0.7856, 0.7614, 0.7834, 0.7568, 0.7844, 0.7602, 0.7844, 0.7604, 0.7836, 0.7615, 0.7859, 0.7543, 0.7849, 0.7598, 0.7844, 0.7602, 0.7834, 0.7568, 0.7917, 0.8723, 0.7936, 0.8727, 0.8036, 0.9372, 0.8022, 0.9998, 0.7924, 0.8905, 0.8022, 0.9998, 0.8036, 0.9372, 0.7928, 0.8779, 0.7928, 0.8779, 0.8036, 0.9372, 0.7936, 0.8727, 0.7942, 0.8466, 0.7942, 0.8466, 0.7936, 0.8727, 0.7917, 0.8723, 0.7858, 0.8479, 0.5484, 0.3547, 0.5525, 0.3349, 0.6012, 0.3379, 0.5943, 0.3596, 0.5145, 0.3537, 0.5132, 0.3324, 0.5525, 0.3349, 0.5484, 0.3547, 0.5218, 0.3859, 0.5145, 0.3537, 0.5484, 0.3547, 0.5537, 0.3873, 0.5537, 0.3873, 0.5484, 0.3547, 0.5943, 0.3596, 0.5885, 0.3933, 0.4926, 0.3758, 0.4932, 0.3509, 0.5145, 0.3537, 0.5218, 0.3859, 0.6558, 0.4114, 0.6558, 0.1459, 0.6039, 0.1538, 0.6029, 0.4294, 0.5404, 0.32, 0.5404, 0.3213, 0.5404, 0.3213, 0.5419, 0.3227, 0.4932, 0.3509, 0.4937, 0.3289, 0.5132, 0.3324, 0.5145, 0.3537, 0.2298, -0.1994, 0.2308, -0.2866, 0.4209, -0.2744, 0.3747, -0.1913, 0.3747, -0.1913, 0.4209, -0.2744, 0.4855, -0.2834, 0.4855, -0.1993, 0.01831, 0.7867, 0.08385, 0.7345, 0.08541, 0.718, 0.0001789, 0.6438, 0.5394, 0.3208, 0.5404, 0.3213, 0.5404, 0.3213, 0.5404, 0.32, 0.5419, 0.3227, 0.5404, 0.3213, 0.5404, 0.3213, 0.54, 0.3224, 0.54, 0.3224, 0.5404, 0.3213, 0.5404, 0.3213, 0.5394, 0.3208, 0.5306, 0.3365, 0.5396, 0.3229, 0.538, 0.3201, 0.5268, 0.3157, 0.5599, 0.3398, 0.543, 0.3237, 0.5396, 0.3229, 0.5306, 0.3365, 0.5268, 0.3157, 0.538, 0.3201, 0.5412, 0.318, 0.5499, 0.2971, 0.5499, 0.2971, 0.5412, 0.318, 0.543, 0.3237, 0.5599, 0.3398, 0.3591, 0.3397, 0.3402, 0.3202, 0.3672, 0.2864, 0.4006, 0.3001, 0.2308, -0.2866, 0.2358, -0.4163, 0.3941, -0.411, 0.4209, -0.2744, 0.5132, 0.3324, 0.5328, 0.2876, 0.5694, 0.2961, 0.5525, 0.3349, 0.5525, 0.3349, 0.5694, 0.2961, 0.6097, 0.305, 0.6012, 0.3379, 0.5396, 0.3229, 0.54, 0.3224, 0.5394, 0.3208, 0.538, 0.3201, 0.543, 0.3237, 0.5419, 0.3227, 0.54, 0.3224, 0.5396, 0.3229, 0.538, 0.3201, 0.5394, 0.3208, 0.5404, 0.32, 0.5412, 0.318, 0.5412, 0.318, 0.5404, 0.32, 0.5419, 0.3227, 0.543, 0.3237, 0.112, 0.7389, 0.1088, 0.7163, 0.08541, 0.718, 0.08385, 0.7345, 0.0001789, 0.6438, 0.08541, 0.718, 0.1088, 0.7163, 0.1661, 0.6595, 0.1088, 0.7163, 0.1185, 0.7265, 0.1189, 0.7253, 0.1661, 0.6595, 0.1661, 0.7856, 0.112, 0.7389, 0.08385, 0.7345, 0.01831, 0.7867, 0.1189, 0.7253, 0.1185, 0.7265, 0.1195, 0.7265, 0.1196, 0.726, 0.112, 0.7389, 0.1195, 0.7265, 0.1185, 0.7265, 0.1088, 0.7163, 0.1661, 0.7856, 0.1196, 0.726, 0.1195, 0.7265, 0.112, 0.7389, 0.1661, 0.6595, 0.1189, 0.7253, 0.1196, 0.726, 0.1661, 0.7856, 0.3186, 0.1734, 0.2756, 0.2232, 0.3631, 0.299, 0.5351, 0.1762, 0.4588, 0.1662, 0.5018, 0.26, 0.4067, 0.3436, 0.5018, 0.26, 0.4208, 0.2828, 0.3631, 0.299, 0.4588, 0.1662, 0.3406, 0.119, 0.3186, 0.1734, 0.3769, 0.1704, 0.5018, 0.26, 0.4588, 0.1662, 0.3769, 0.1704, 0.4208, 0.2828])
me_cube.materials.append(mat_skin)
me_cube.materials.append(mat_black)
me_cube.materials.append(mat_short)
me_cube.materials.append(mat_short)
me_cube.materials.append(mat_white)
me_cube.materials.append(mat_face)
me_cube.materials.append(mat_shirtback)
me_cube.materials.append(mat_hair)
me_cube.use_remesh_preserve_volume = False
me_cube.use_remesh_preserve_attributes = False
me_cube.use_mirror_vertex_groups = False
me_cube.update()
me_cube_001 = bpy.data.meshes.new('Cube.001')
me_cube_001.from_pydata([(-1.0, -1.0, -1.0), (-1.0, -1.0, 1.0), (-1.0, 1.0, -1.0), (-1.0, 1.0, 1.0), (1.0, -1.0, -1.0), (1.0, -1.0, 1.0), (1.0, 1.0, -1.0), (1.0, 1.0, 1.0)], [], [(0, 1, 3, 2), (2, 3, 7, 6), (6, 7, 5, 4), (4, 5, 1, 0), (2, 6, 4, 0), (7, 3, 1, 5)])
_uv = me_cube_001.uv_layers.new(name='UVMap')
_uv.uv.foreach_set('vector', [0.375, 0.0, 0.625, 0.0, 0.625, 0.25, 0.375, 0.25, 0.375, 0.25, 0.625, 0.25, 0.625, 0.5, 0.375, 0.5, 0.375, 0.5, 0.625, 0.5, 0.625, 0.75, 0.375, 0.75, 0.375, 0.75, 0.625, 0.75, 0.625, 1.0, 0.375, 1.0, 0.125, 0.5, 0.375, 0.5, 0.375, 0.75, 0.125, 0.75, 0.625, 0.5, 0.875, 0.5, 0.875, 0.75, 0.625, 0.75])
me_cube_001.materials.append(mat_cube)
me_cube_001.use_remesh_fix_poles = True
me_cube_001.use_remesh_preserve_attributes = False
me_cube_001.use_mirror_vertex_groups = False
me_cube_001.update()
me_cube_002 = bpy.data.meshes.new('Cube.002')
me_cube_002.from_pydata([(-1.0, -1.0, -1.0), (-1.0, -1.0, 1.0), (-1.0, 1.0, -1.0), (-1.0, 1.0, 1.0), (1.0, -1.0, -1.0), (1.0, -1.0, 1.0), (1.0, 1.0, -1.0), (1.0, 1.0, 1.0)], [], [(0, 1, 3, 2), (2, 3, 7, 6), (6, 7, 5, 4), (4, 5, 1, 0), (2, 6, 4, 0), (7, 3, 1, 5)])
_uv = me_cube_002.uv_layers.new(name='UVMap')
_uv.uv.foreach_set('vector', [-7.344, -32.86, 7.663, -32.86, 7.663, -17.85, -7.344, -17.85, -7.344, -17.85, 7.663, -17.85, 7.663, -2.845, -7.344, -2.845, -7.344, -2.845, 7.663, -2.845, 7.663, 12.16, -7.344, 12.16, -7.344, 12.16, 7.663, 12.16, 7.663, 27.17, -7.344, 27.17, -22.35, -2.845, -7.344, -2.845, -7.344, 12.16, -22.35, 12.16, 7.663, -2.845, 22.67, -2.845, 22.67, 12.16, 7.663, 12.16])
me_cube_002.materials.append(mat_white_001)
me_cube_002.use_remesh_fix_poles = True
me_cube_002.use_remesh_preserve_attributes = False
me_cube_002.use_mirror_vertex_groups = False
me_cube_002.update()
me_cube_003 = bpy.data.meshes.new('Cube.003')
me_cube_003.from_pydata([(-1.0, -1.0, -1.0), (-1.0, -1.0, 1.0), (-1.0, 1.0, -1.0), (-1.0, 1.0, 1.0), (1.0, -1.0, -1.0), (1.0, -1.0, 1.0), (1.0, 1.0, -1.0), (1.0, 1.0, 1.0)], [], [(0, 1, 3, 2), (2, 3, 7, 6), (6, 7, 5, 4), (4, 5, 1, 0), (2, 6, 4, 0), (7, 3, 1, 5)])
_uv = me_cube_003.uv_layers.new(name='UVMap')
_uv.uv.foreach_set('vector', [0.375, 0.0, 0.625, 0.0, 0.625, 0.25, 0.375, 0.25, 0.375, 0.25, 0.625, 0.25, 0.625, 0.5, 0.375, 0.5, 0.375, 0.5, 0.625, 0.5, 0.625, 0.75, 0.375, 0.75, 0.375, 0.75, 0.625, 0.75, 0.625, 1.0, 0.375, 1.0, 0.125, 0.5, 0.375, 0.5, 0.375, 0.75, 0.125, 0.75, 0.625, 0.5, 0.875, 0.5, 0.875, 0.75, 0.625, 0.75])
me_cube_003.use_remesh_fix_poles = True
me_cube_003.use_remesh_preserve_attributes = False
me_cube_003.use_mirror_vertex_groups = False
me_cube_003.update()
me_icosphere = bpy.data.meshes.new('Icosphere')
me_icosphere.from_pydata([(0.0, 0.0, -1.0), (0.7236, -0.5257, -0.4472), (-0.2764, -0.8506, -0.4472), (-0.8944, 0.0, -0.4472), (-0.2764, 0.8506, -0.4472), (0.7236, 0.5257, -0.4472), (0.2764, -0.8506, 0.4472), (-0.7236, -0.5257, 0.4472), (-0.7236, 0.5257, 0.4472), (0.2764, 0.8506, 0.4472), (0.8944, 0.0, 0.4472), (0.0, 0.0, 1.0), (-0.1625, -0.5, -0.8507), (0.4253, -0.309, -0.8507), (0.2629, -0.809, -0.5257), (0.8506, 0.0, -0.5257), (0.4253, 0.309, -0.8507), (-0.5257, 0.0, -0.8507), (-0.6882, -0.5, -0.5257), (-0.1625, 0.5, -0.8507), (-0.6882, 0.5, -0.5257), (0.2629, 0.809, -0.5257), (0.9511, -0.309, 0.0), (0.9511, 0.309, 0.0), (0.0, -1.0, 0.0), (0.5878, -0.809, 0.0), (-0.9511, -0.309, 0.0), (-0.5878, -0.809, 0.0), (-0.5878, 0.809, 0.0), (-0.9511, 0.309, 0.0), (0.5878, 0.809, 0.0), (0.0, 1.0, 0.0), (0.6882, -0.5, 0.5257), (-0.2629, -0.809, 0.5257), (-0.8506, 0.0, 0.5257), (-0.2629, 0.809, 0.5257), (0.6882, 0.5, 0.5257), (0.1625, -0.5, 0.8507), (0.5257, 0.0, 0.8507), (-0.4253, -0.309, 0.8507), (-0.4253, 0.309, 0.8507), (0.1625, 0.5, 0.8507)], [], [(0, 13, 12), (1, 13, 15), (0, 12, 17), (0, 17, 19), (0, 19, 16), (1, 15, 22), (2, 14, 24), (3, 18, 26), (4, 20, 28), (5, 21, 30), (1, 22, 25), (2, 24, 27), (3, 26, 29), (4, 28, 31), (5, 30, 23), (6, 32, 37), (7, 33, 39), (8, 34, 40), (9, 35, 41), (10, 36, 38), (38, 41, 11), (38, 36, 41), (36, 9, 41), (41, 40, 11), (41, 35, 40), (35, 8, 40), (40, 39, 11), (40, 34, 39), (34, 7, 39), (39, 37, 11), (39, 33, 37), (33, 6, 37), (37, 38, 11), (37, 32, 38), (32, 10, 38), (23, 36, 10), (23, 30, 36), (30, 9, 36), (31, 35, 9), (31, 28, 35), (28, 8, 35), (29, 34, 8), (29, 26, 34), (26, 7, 34), (27, 33, 7), (27, 24, 33), (24, 6, 33), (25, 32, 6), (25, 22, 32), (22, 10, 32), (30, 31, 9), (30, 21, 31), (21, 4, 31), (28, 29, 8), (28, 20, 29), (20, 3, 29), (26, 27, 7), (26, 18, 27), (18, 2, 27), (24, 25, 6), (24, 14, 25), (14, 1, 25), (22, 23, 10), (22, 15, 23), (15, 5, 23), (16, 21, 5), (16, 19, 21), (19, 4, 21), (19, 20, 4), (19, 17, 20), (17, 3, 20), (17, 18, 3), (17, 12, 18), (12, 2, 18), (15, 16, 5), (15, 13, 16), (13, 0, 16), (12, 14, 2), (12, 13, 14), (13, 1, 14)])
_uv = me_icosphere.uv_layers.new(name='UVMap')
_uv.uv.foreach_set('vector', [0.8182, 0.0, 0.7727, 0.07873, 0.8636, 0.07873, 0.7273, 0.1575, 0.6818, 0.07873, 0.6364, 0.1575, 0.09091, 0.0, 0.04545, 0.07873, 0.1364, 0.07873, 0.2727, 0.0, 0.2273, 0.07873, 0.3182, 0.07873, 0.4545, 0.0, 0.4091, 0.07873, 0.5, 0.07873, 0.7273, 0.1575, 0.6364, 0.1575, 0.6818, 0.2362, 0.9091, 0.1575, 0.8182, 0.1575, 0.8636, 0.2362, 0.1818, 0.1575, 0.09091, 0.1575, 0.1364, 0.2362, 0.3636, 0.1575, 0.2727, 0.1575, 0.3182, 0.2362, 0.5455, 0.1575, 0.4545, 0.1575, 0.5, 0.2362, 0.7273, 0.1575, 0.6818, 0.2362, 0.7727, 0.2362, 0.9091, 0.1575, 0.8636, 0.2362, 0.9545, 0.2362, 0.1818, 0.1575, 0.1364, 0.2362, 0.2273, 0.2362, 0.3636, 0.1575, 0.3182, 0.2362, 0.4091, 0.2362, 0.5455, 0.1575, 0.5, 0.2362, 0.5909, 0.2362, 0.8182, 0.3149, 0.7273, 0.3149, 0.7727, 0.3937, 1.0, 0.3149, 0.9091, 0.3149, 0.9545, 0.3937, 0.2727, 0.3149, 0.1818, 0.3149, 0.2273, 0.3937, 0.4545, 0.3149, 0.3636, 0.3149, 0.4091, 0.3937, 0.6364, 0.3149, 0.5455, 0.3149, 0.5909, 0.3937, 0.5909, 0.3937, 0.5, 0.3937, 0.5455, 0.4724, 0.5909, 0.3937, 0.5455, 0.3149, 0.5, 0.3937, 0.5455, 0.3149, 0.4545, 0.3149, 0.5, 0.3937, 0.4091, 0.3937, 0.3182, 0.3937, 0.3636, 0.4724, 0.4091, 0.3937, 0.3636, 0.3149, 0.3182, 0.3937, 0.3636, 0.3149, 0.2727, 0.3149, 0.3182, 0.3937, 0.2273, 0.3937, 0.1364, 0.3937, 0.1818, 0.4724, 0.2273, 0.3937, 0.1818, 0.3149, 0.1364, 0.3937, 0.1818, 0.3149, 0.09091, 0.3149, 0.1364, 0.3937, 0.9545, 0.3937, 0.8636, 0.3937, 0.9091, 0.4724, 0.9545, 0.3937, 0.9091, 0.3149, 0.8636, 0.3937, 0.9091, 0.3149, 0.8182, 0.3149, 0.8636, 0.3937, 0.7727, 0.3937, 0.6818, 0.3937, 0.7273, 0.4724, 0.7727, 0.3937, 0.7273, 0.3149, 0.6818, 0.3937, 0.7273, 0.3149, 0.6364, 0.3149, 0.6818, 0.3937, 0.5909, 0.2362, 0.5455, 0.3149, 0.6364, 0.3149, 0.5909, 0.2362, 0.5, 0.2362, 0.5455, 0.3149, 0.5, 0.2362, 0.4545, 0.3149, 0.5455, 0.3149, 0.4091, 0.2362, 0.3636, 0.3149, 0.4545, 0.3149, 0.4091, 0.2362, 0.3182, 0.2362, 0.3636, 0.3149, 0.3182, 0.2362, 0.2727, 0.3149, 0.3636, 0.3149, 0.2273, 0.2362, 0.1818, 0.3149, 0.2727, 0.3149, 0.2273, 0.2362, 0.1364, 0.2362, 0.1818, 0.3149, 0.1364, 0.2362, 0.09091, 0.3149, 0.1818, 0.3149, 0.9545, 0.2362, 0.9091, 0.3149, 1.0, 0.3149, 0.9545, 0.2362, 0.8636, 0.2362, 0.9091, 0.3149, 0.8636, 0.2362, 0.8182, 0.3149, 0.9091, 0.3149, 0.7727, 0.2362, 0.7273, 0.3149, 0.8182, 0.3149, 0.7727, 0.2362, 0.6818, 0.2362, 0.7273, 0.3149, 0.6818, 0.2362, 0.6364, 0.3149, 0.7273, 0.3149, 0.5, 0.2362, 0.4091, 0.2362, 0.4545, 0.3149, 0.5, 0.2362, 0.4545, 0.1575, 0.4091, 0.2362, 0.4545, 0.1575, 0.3636, 0.1575, 0.4091, 0.2362, 0.3182, 0.2362, 0.2273, 0.2362, 0.2727, 0.3149, 0.3182, 0.2362, 0.2727, 0.1575, 0.2273, 0.2362, 0.2727, 0.1575, 0.1818, 0.1575, 0.2273, 0.2362, 0.1364, 0.2362, 0.04545, 0.2362, 0.09091, 0.3149, 0.1364, 0.2362, 0.09091, 0.1575, 0.04545, 0.2362, 0.09091, 0.1575, 0.0, 0.1575, 0.04545, 0.2362, 0.8636, 0.2362, 0.7727, 0.2362, 0.8182, 0.3149, 0.8636, 0.2362, 0.8182, 0.1575, 0.7727, 0.2362, 0.8182, 0.1575, 0.7273, 0.1575, 0.7727, 0.2362, 0.6818, 0.2362, 0.5909, 0.2362, 0.6364, 0.3149, 0.6818, 0.2362, 0.6364, 0.1575, 0.5909, 0.2362, 0.6364, 0.1575, 0.5455, 0.1575, 0.5909, 0.2362, 0.5, 0.07873, 0.4545, 0.1575, 0.5455, 0.1575, 0.5, 0.07873, 0.4091, 0.07873, 0.4545, 0.1575, 0.4091, 0.07873, 0.3636, 0.1575, 0.4545, 0.1575, 0.3182, 0.07873, 0.2727, 0.1575, 0.3636, 0.1575, 0.3182, 0.07873, 0.2273, 0.07873, 0.2727, 0.1575, 0.2273, 0.07873, 0.1818, 0.1575, 0.2727, 0.1575, 0.1364, 0.07873, 0.09091, 0.1575, 0.1818, 0.1575, 0.1364, 0.07873, 0.04545, 0.07873, 0.09091, 0.1575, 0.04545, 0.07873, 0.0, 0.1575, 0.09091, 0.1575, 0.6364, 0.1575, 0.5909, 0.07873, 0.5455, 0.1575, 0.6364, 0.1575, 0.6818, 0.07873, 0.5909, 0.07873, 0.6818, 0.07873, 0.6364, 0.0, 0.5909, 0.07873, 0.8636, 0.07873, 0.8182, 0.1575, 0.9091, 0.1575, 0.8636, 0.07873, 0.7727, 0.07873, 0.8182, 0.1575, 0.7727, 0.07873, 0.7273, 0.1575, 0.8182, 0.1575])
me_icosphere.materials.append(mat_black)
me_icosphere.use_remesh_fix_poles = True
me_icosphere.use_remesh_preserve_attributes = False
me_icosphere.use_mirror_vertex_groups = False
me_icosphere.update()
arm_armature = bpy.data.armatures.new('Armature')  # bones are not reproduced

# ---- objects
ob_character = bpy.data.objects.new('Character', me_cube)
ob_light = bpy.data.objects.new('Light', light_light)
ob_camera = bpy.data.objects.new('Camera', cam_camera)
ob_cube = bpy.data.objects.new('Cube', me_cube_001)
ob_floor = bpy.data.objects.new('Floor', me_cube_002)
ob_armature = bpy.data.objects.new('Armature', arm_armature)
ob_characterbox = bpy.data.objects.new('characterBox', me_cube_003)
ob_icosphere = bpy.data.objects.new('Icosphere', me_icosphere)

# ---- transforms, parenting, visibility, modifiers, constraints
ob_character.parent = ob_armature
ob_character.matrix_parent_inverse = Matrix(((1.427, -0.0, -0.0, -0.04542), (-0.0, 1.427, 0.0, 0.1511), (-0.0, -0.0, 1.427, -2.752), (-0.0, 0.0, -0.0, 1.0)))
ob_character.location = (0.06612, -0.06716, 1.874)
ob_character.scale = (0.1386, 0.1227, 0.1773)
ob_character.lock_rotations_4d = False
ob_character.empty_display_type = 'ARROWS'
ob_character.lineart.crease_threshold = 0.0
_vg = ob_character.vertex_groups.new(name='Shirt')
_vg.add([16, 17, 18, 19, 20, 21, 22, 23, 24, 25, 26, 27, 28, 29, 30, 31, 36, 37, 38, 39, 128, 129, 130, 131, 132, 133, 134, 135, 136, 137, 138, 139, 140, 141, 142, 143, 144, 145, 146, 147, 148, 149, 150, 155, 156, 157, 158, 223, 224], 1.0, 'REPLACE')
_vg = ob_character.vertex_groups.new(name='Bone')
for _i, _w in zip([18, 19, 22, 23, 24, 25, 26, 27, 28, 29, 30, 31, 68, 69, 70, 71, 72, 73, 131, 132, 133, 134, 135, 138, 139, 140, 141, 142, 143, 144, 145, 146, 147, 148, 149, 150, 187, 188, 189, 190, 191, 192, 193, 194, 195, 196, 223, 224], [0.2729, 0.09652, 0.0794, 0.08272, 0.8118, 0.8543, 0.7821, 0.7799, 0.7864, 0.7368, 0.7498, 0.8024, 0.1398, 0.1671, 0.05523, 0.09353, 0.002869, 0.01269, 0.06678, 0.2649, 0.08766, 0.1044, 0.7097, 0.06637, 0.04296, 0.8231, 0.8761, 0.8581, 0.8466, 0.7932, 0.8244, 0.7654, 0.6488, 0.7621, 0.8518, 0.9011, 0.1389, 0.1656, 0.1571, 0.1756, 0.03967, 0.08946, 0.005706, 0.01367, 0.01414, 0.01582, 0.3095, 0.2074]): _vg.add([_i], _w, 'REPLACE')
_vg = ob_character.vertex_groups.new(name='Bone.001')
for _i, _w in zip([1, 3, 10, 11, 12, 13, 16, 17, 18, 19, 20, 21, 22, 23, 28, 29, 30, 31, 104, 120, 121, 130, 131, 133, 134, 135, 148, 149, 150], [0.05261, 0.05388, 0.1576, 0.1415, 0.00956, 0.01174, 0.7352, 0.7543, 0.6345, 0.7574, 0.09527, 0.06889, 0.7802, 0.7341, 0.1575, 0.1914, 0.1863, 0.1371, 0.0003977, 0.04431, 0.002237, 0.1591, 0.07561, 0.1223, 0.5783, 0.08276, 0.003114, 0.06542, 0.01139]): _vg.add([_i], _w, 'REPLACE')
_vg = ob_character.vertex_groups.new(name='Bone.002')
for _i, _w in zip([16, 17, 18, 19, 20, 21, 22, 23, 29, 30, 36, 37, 38, 39, 40, 41, 42, 43], [0.06513, 0.06733, 0.02418, 0.03138, 0.8875, 0.9186, 0.1285, 0.1679, 0.0248, 0.005754, 0.9747, 0.968, 0.9624, 0.9751, 0.5079, 0.1653, 0.9193, 0.916]): _vg.add([_i], _w, 'REPLACE')
_vg = ob_character.vertex_groups.new(name='Bone.003')
for _i, _w in zip([32, 33, 34, 35, 36, 38, 40, 41, 42, 43, 45, 47], [0.1224, 0.8608, 0.1015, 0.8932, 0.001429, 0.01699, 0.4946, 0.8183, 0.07277, 0.08084, 0.118, 0.08545]): _vg.add([_i], _w, 'REPLACE')
_vg = ob_character.vertex_groups.new(name='Bone.004')
for _i, _w in zip([32, 33, 34, 35, 44, 45, 46, 47, 48, 49, 50, 51, 52, 53, 54, 55, 56, 57, 58, 59, 60, 61, 62, 63, 64, 65, 66, 67], [0.8778, 0.1311, 0.8911, 0.09437, 1.001, 0.8809, 0.9746, 0.9132, 0.997, 0.9831, 0.9929, 0.9915, 0.9997, 0.999, 0.9995, 0.9994, 0.9966, 0.9931, 0.9961, 0.9955, 0.9958, 0.9954, 0.9959, 0.9959, 0.9999, 0.9997, 0.9999, 0.9998]): _vg.add([_i], _w, 'REPLACE')
_vg = ob_character.vertex_groups.new(name='Bone.005')
for _i, _w in zip([19, 101, 103, 118, 119, 120, 128, 129, 130, 131, 132, 133, 134, 135, 136, 137, 138, 139, 144, 146, 147, 148, 149, 150, 223, 224], [0.02569, 0.02773, 0.02387, 0.1189, 0.1092, 0.01765, 0.7212, 0.7338, 0.1004, 0.07412, 0.6409, 0.6847, 0.1624, 0.08368, 0.1056, 0.07305, 0.787, 0.7859, 0.001329, 0.1815, 0.2863, 0.1747, 0.05247, 0.01848, 0.615, 0.7116]): _vg.add([_i], _w, 'REPLACE')
_vg = ob_character.vertex_groups.new(name='Bone.006')
for _i, _w in zip([128, 129, 132, 133, 136, 137, 138, 139, 147, 155, 156, 157, 158, 159, 160, 161, 162, 223, 224], [0.06649, 0.0687, 0.02544, 0.02328, 0.8752, 0.915, 0.1322, 0.1473, 0.001625, 0.9682, 0.9406, 0.9531, 0.9448, 0.4756, 0.0883, 0.07434, 0.4768, 0.05079, 0.06551]): _vg.add([_i], _w, 'REPLACE')
_vg = ob_character.vertex_groups.new(name='Bone.007')
for _i, _w in zip([151, 152, 153, 154, 155, 156, 157, 158, 159, 160, 161, 162, 164, 165, 166], [0.1025, 0.8721, 0.1148, 0.875, 0.01467, 0.015, 0.03557, 0.02328, 0.5277, 0.8961, 0.9182, 0.5211, 0.1067, 0.004044, 0.1032]): _vg.add([_i], _w, 'REPLACE')
_vg = ob_character.vertex_groups.new(name='Bone.008')
for _i, _w in zip([151, 152, 153, 154, 163, 164, 165, 166, 167, 168, 169, 170, 171, 172, 173, 174, 175, 176, 177, 178, 179, 180, 181, 182, 183, 184, 185, 186], [0.8993, 0.1215, 0.8843, 0.1203, 1.007, 0.8925, 0.9729, 0.8963, 0.9983, 0.9861, 0.9928, 0.9889, 0.9998, 0.9991, 0.9995, 0.9993, 0.9978, 0.9934, 0.9971, 0.9959, 0.9966, 0.9961, 0.9967, 0.9966, 0.9999, 0.9997, 0.9999, 0.9998]): _vg.add([_i], _w, 'REPLACE')
_vg = ob_character.vertex_groups.new(name='Bone.018')
for _i, _w in zip([199, 200, 201, 202, 215, 216, 217, 218, 219, 220, 221, 222], [0.924, 0.08329, 0.9394, 0.09494, 0.975, 0.4903, 0.968, 0.4929, 0.9985, 0.9983, 0.9987, 0.9982]): _vg.add([_i], _w, 'REPLACE')
_vg = ob_character.vertex_groups.new(name='Bone.009')
for _i, _w in zip([16, 17, 19, 104, 106, 120, 121, 128, 129, 130, 131, 133, 134, 135], [0.06766, 0.0428, 0.03202, 0.0208, 0.02333, 0.09351, 0.1123, 0.06963, 0.04515, 0.5517, 0.6498, 0.03215, 0.1011, 0.0906]): _vg.add([_i], _w, 'REPLACE')
_vg = ob_character.vertex_groups.new(name='Bone.010')
for _i, _w in zip([0, 1, 2, 3, 4, 5, 6, 7, 8, 9, 10, 11, 12, 13, 14, 15, 16, 17, 100, 101, 102, 103, 104, 105, 106, 107, 108, 109, 110, 111, 112, 113, 114, 115, 116, 117, 118, 119, 120, 121, 122, 123, 124, 125, 126, 127, 128, 129, 130, 131, 134], [0.9947, 0.9102, 0.9966, 0.9094, 0.988, 0.966, 0.9917, 0.9736, 0.9956, 0.9966, 0.7989, 0.8138, 0.9586, 0.9582, 0.987, 0.9885, 0.09814, 0.1099, 0.9961, 0.9237, 0.9979, 0.9314, 0.9162, 0.9982, 0.9261, 0.9966, 0.9915, 0.9741, 0.9949, 0.9826, 0.991, 0.9716, 0.9939, 0.9798, 0.9973, 0.9982, 0.8464, 0.8514, 0.8156, 0.8228, 0.9982, 0.9997, 0.9712, 0.973, 0.9918, 0.9934, 0.1072, 0.1183, 0.1533, 0.1202, 0.01549]): _vg.add([_i], _w, 'REPLACE')
_vg = ob_character.vertex_groups.new(name='Bone.012')
for _i, _w in zip([68, 69, 72, 73, 140, 141, 142, 143, 144, 145, 187, 188, 189, 190, 191, 192, 193, 194, 195, 196, 197, 198, 207, 209], [0.0199, 0.04175, 0.07513, 0.06482, 0.09965, 0.05602, 0.02874, 0.0236, 0.09073, 0.07872, 0.6224, 0.5722, 0.1645, 0.1722, 0.4525, 0.4205, 0.5885, 0.5755, 0.2246, 0.2515, 0.08843, 0.1473, 0.05707, 0.03747]): _vg.add([_i], _w, 'REPLACE')
_vg = ob_character.vertex_groups.new(name='Bone.014')
for _i, _w in zip([76, 77, 78, 79, 93, 94, 95], [0.07108, 0.8958, 0.06434, 0.8806, 0.5096, 0.008577, 0.5076]): _vg.add([_i], _w, 'REPLACE')
_vg = ob_character.vertex_groups.new(name='Bone.016')
for _i, _w in zip([140, 141, 144, 145, 187, 188, 189, 190, 191, 192, 193, 194, 195, 196, 197, 198, 203, 204, 205, 206, 207, 208, 209, 210, 211, 212, 213, 214], [0.02444, 0.00593, 0.07955, 0.07385, 0.1117, 0.0984, 0.02141, 0.02174, 0.493, 0.4691, 0.1732, 0.1874, 0.07066, 0.07536, 0.8921, 0.8052, 0.993, 0.994, 0.9982, 0.997, 0.92, 0.9864, 0.9383, 0.9919, 0.9851, 0.9781, 0.992, 0.9902]): _vg.add([_i], _w, 'REPLACE')
_vg = ob_character.vertex_groups.new(name='Bone.011')
for _i, _w in zip([24, 25, 26, 27, 68, 69, 70, 71, 72, 73, 74, 75, 84, 86, 142, 143, 187, 188, 189, 190, 193, 194, 195, 196, 198], [0.1139, 0.07976, 0.1005, 0.09866, 0.7045, 0.6746, 0.4499, 0.4301, 0.7147, 0.7036, 0.113, 0.1765, 0.06476, 0.04995, 0.07583, 0.09122, 0.1163, 0.1512, 0.6059, 0.5816, 0.1877, 0.1855, 0.6043, 0.5695, 0.001168]): _vg.add([_i], _w, 'REPLACE')
_vg = ob_character.vertex_groups.new(name='Bone.013')
for _i, _w in zip([24, 25, 26, 27, 68, 69, 70, 71, 72, 73, 74, 75, 80, 81, 82, 83, 84, 85, 86, 87, 88, 89, 90, 91, 189, 190, 195, 196], [0.03147, 0.01745, 0.08437, 0.08567, 0.11, 0.09892, 0.4891, 0.4654, 0.1611, 0.1801, 0.87, 0.7892, 0.9933, 0.9943, 0.998, 0.9971, 0.924, 0.9835, 0.9415, 0.9906, 0.985, 0.9789, 0.9916, 0.9905, 0.02066, 0.01936, 0.06798, 0.07065]): _vg.add([_i], _w, 'REPLACE')
_vg = ob_character.vertex_groups.new(name='Bone.015')
for _i, _w in zip([76, 77, 78, 79, 92, 93, 94, 95, 96, 97, 98, 99], [0.9146, 0.09313, 0.9262, 0.1116, 0.9819, 0.4893, 0.9697, 0.4916, 0.9981, 0.9971, 0.9992, 0.9981]): _vg.add([_i], _w, 'REPLACE')
_vg = ob_character.vertex_groups.new(name='Bone.017')
for _i, _w in zip([199, 200, 201, 202, 216, 217, 218], [0.06394, 0.9071, 0.05346, 0.8988, 0.5088, 0.0124, 0.5065]): _vg.add([_i], _w, 'REPLACE')
_m = ob_character.modifiers.new('Armature', 'ARMATURE')
_m.object = ob_armature
ob_light.parent = ob_character
ob_light.matrix_parent_inverse = Matrix(((7.215, -0.0003886, -0.0001617, 1.012), (0.0004388, 8.149, -0.001296, 1.647), (0.0001265, 0.0008976, 5.642, -7.89), (-0.0, 0.0, -0.0, 1.0)))
ob_light.location = (-0.1126, -2.813, 365.8)
ob_light.rotation_euler = (0.002598, 0.008098, 2.087)
ob_light.scale = (1.0, 1.0, 1.0)
ob_light.lock_rotations_4d = False
ob_light.empty_display_type = 'ARROWS'
ob_light.color = (0.0, 0.0, 0.0, 0.0)
ob_light.lineart.crease_threshold = 0.0
ob_camera.parent = ob_character
ob_camera.matrix_parent_inverse = Matrix(((7.215, -0.0003886, -0.0001617, 1.012), (0.0004388, 8.149, -0.001296, 1.647), (0.0001265, 0.0008976, 5.642, -7.89), (-0.0, 0.0, -0.0, 1.0)))
ob_camera.location = (-0.128, 10.21, 2.646)
ob_camera.rotation_euler = (-4.815, -6.289, 3.138)
ob_camera.scale = (2.411, 2.411, 2.411)
ob_camera.lock_rotations_4d = False
ob_camera.empty_display_type = 'ARROWS'
ob_camera.color = (0.0, 0.0, 0.0, 0.0)
ob_camera.display_type = 'WIRE'
ob_camera.lineart.crease_threshold = 0.0
ob_cube.location = (2.564, -7.28, -0.01207)
ob_cube.lineart.crease_threshold = 0.0
ob_floor.location = (0.7287, -0.4858, 0.1376)
ob_floor.scale = (40.0, 40.0, 0.15)
ob_floor.lineart.crease_threshold = 0.0
ob_armature.parent = ob_characterbox
ob_armature.matrix_parent_inverse = Matrix(((1.617, -0.0, 0.0, -7.719e-16), (-0.0, 3.903, -0.0, -0.09186), (0.0, -0.0, 0.8374, -1.8), (-0.0, 0.0, -0.0, 1.0)))
ob_armature.location = (-0.01509, -0.07546, 2.277)
ob_armature.scale = (0.701, 0.701, 0.701)
ob_armature.show_in_front = True
ob_armature.lineart.crease_threshold = 0.0
ob_characterbox.location = (0.05061, 0.02354, 1.543)
ob_characterbox.scale = (0.6183, 0.2562, 1.194)
ob_characterbox.hide_render = True
ob_characterbox.lineart.crease_threshold = 0.0
ob_icosphere.location = (-3.011, -16.49, 2.784)
ob_icosphere.lineart.crease_threshold = 0.0

# ---- collection membership
col_collection.objects.link(ob_character)
col_collection.objects.link(ob_light)
col_collection.objects.link(ob_camera)
col_collection.objects.link(ob_cube)
col_collection.objects.link(ob_floor)
col_collection.objects.link(ob_armature)
col_collection.objects.link(ob_characterbox)
col_collection.objects.link(ob_icosphere)

# ---- scene / render settings (as saved in the file)
scene.camera = ob_camera
scene.frame_start = 1; scene.frame_end = 40; scene.frame_set(11)
scene.render.engine = 'BLENDER_EEVEE_NEXT'
scene.cycles.shading_system = True
scene.cycles.use_denoising = False
scene.cycles.samples = 128
scene.cycles.sampling_pattern = 'TABULATED_SOBOL'
scene.cycles.use_adaptive_sampling = False
scene.cycles.use_light_tree = False
scene.cycles.bake_type = 'ROUGHNESS'
scene.view_settings.view_transform = 'Filmic'
bpy.context.view_layer.update()
